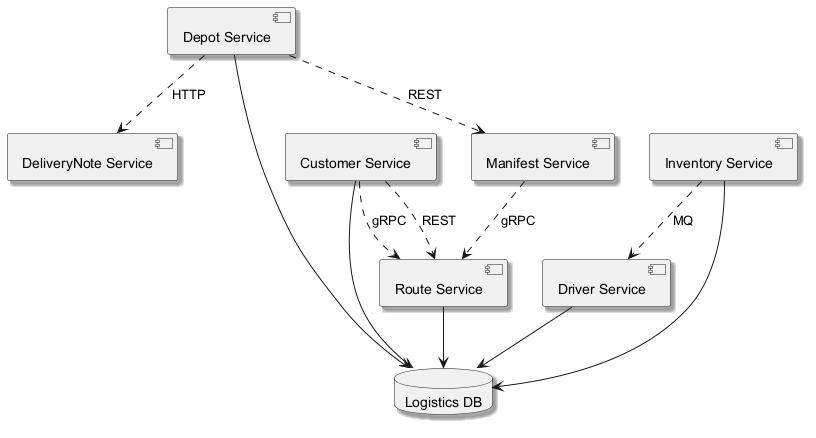

The diagram above was rendered by PlantUML. Its source (embedded in the PNG):
@startuml
skinparam backgroundColor #FFFFFF
skinparam classBackgroundColor #F1F8E9
skinparam classBorderColor #33691E
skinparam shadowing true
component "DeliveryNote Service" as C_DeliveryNoteService
component "Depot Service" as C_DepotService
component "Customer Service" as C_CustomerService
component "Route Service" as C_RouteService
component "Driver Service" as C_DriverService
component "Inventory Service" as C_InventoryService
component "Manifest Service" as C_ManifestService
database "Logistics DB" as DB_logistics
C_DepotService --> DB_logistics
C_CustomerService --> DB_logistics
C_RouteService --> DB_logistics
C_DriverService --> DB_logistics
C_InventoryService --> DB_logistics
C_InventoryService ..> C_DriverService : MQ
C_DepotService ..> C_ManifestService : REST
C_DepotService ..> C_DeliveryNoteService : HTTP
C_CustomerService ..> C_RouteService : gRPC
C_CustomerService ..> C_RouteService : REST
C_ManifestService ..> C_RouteService : gRPC
@enduml